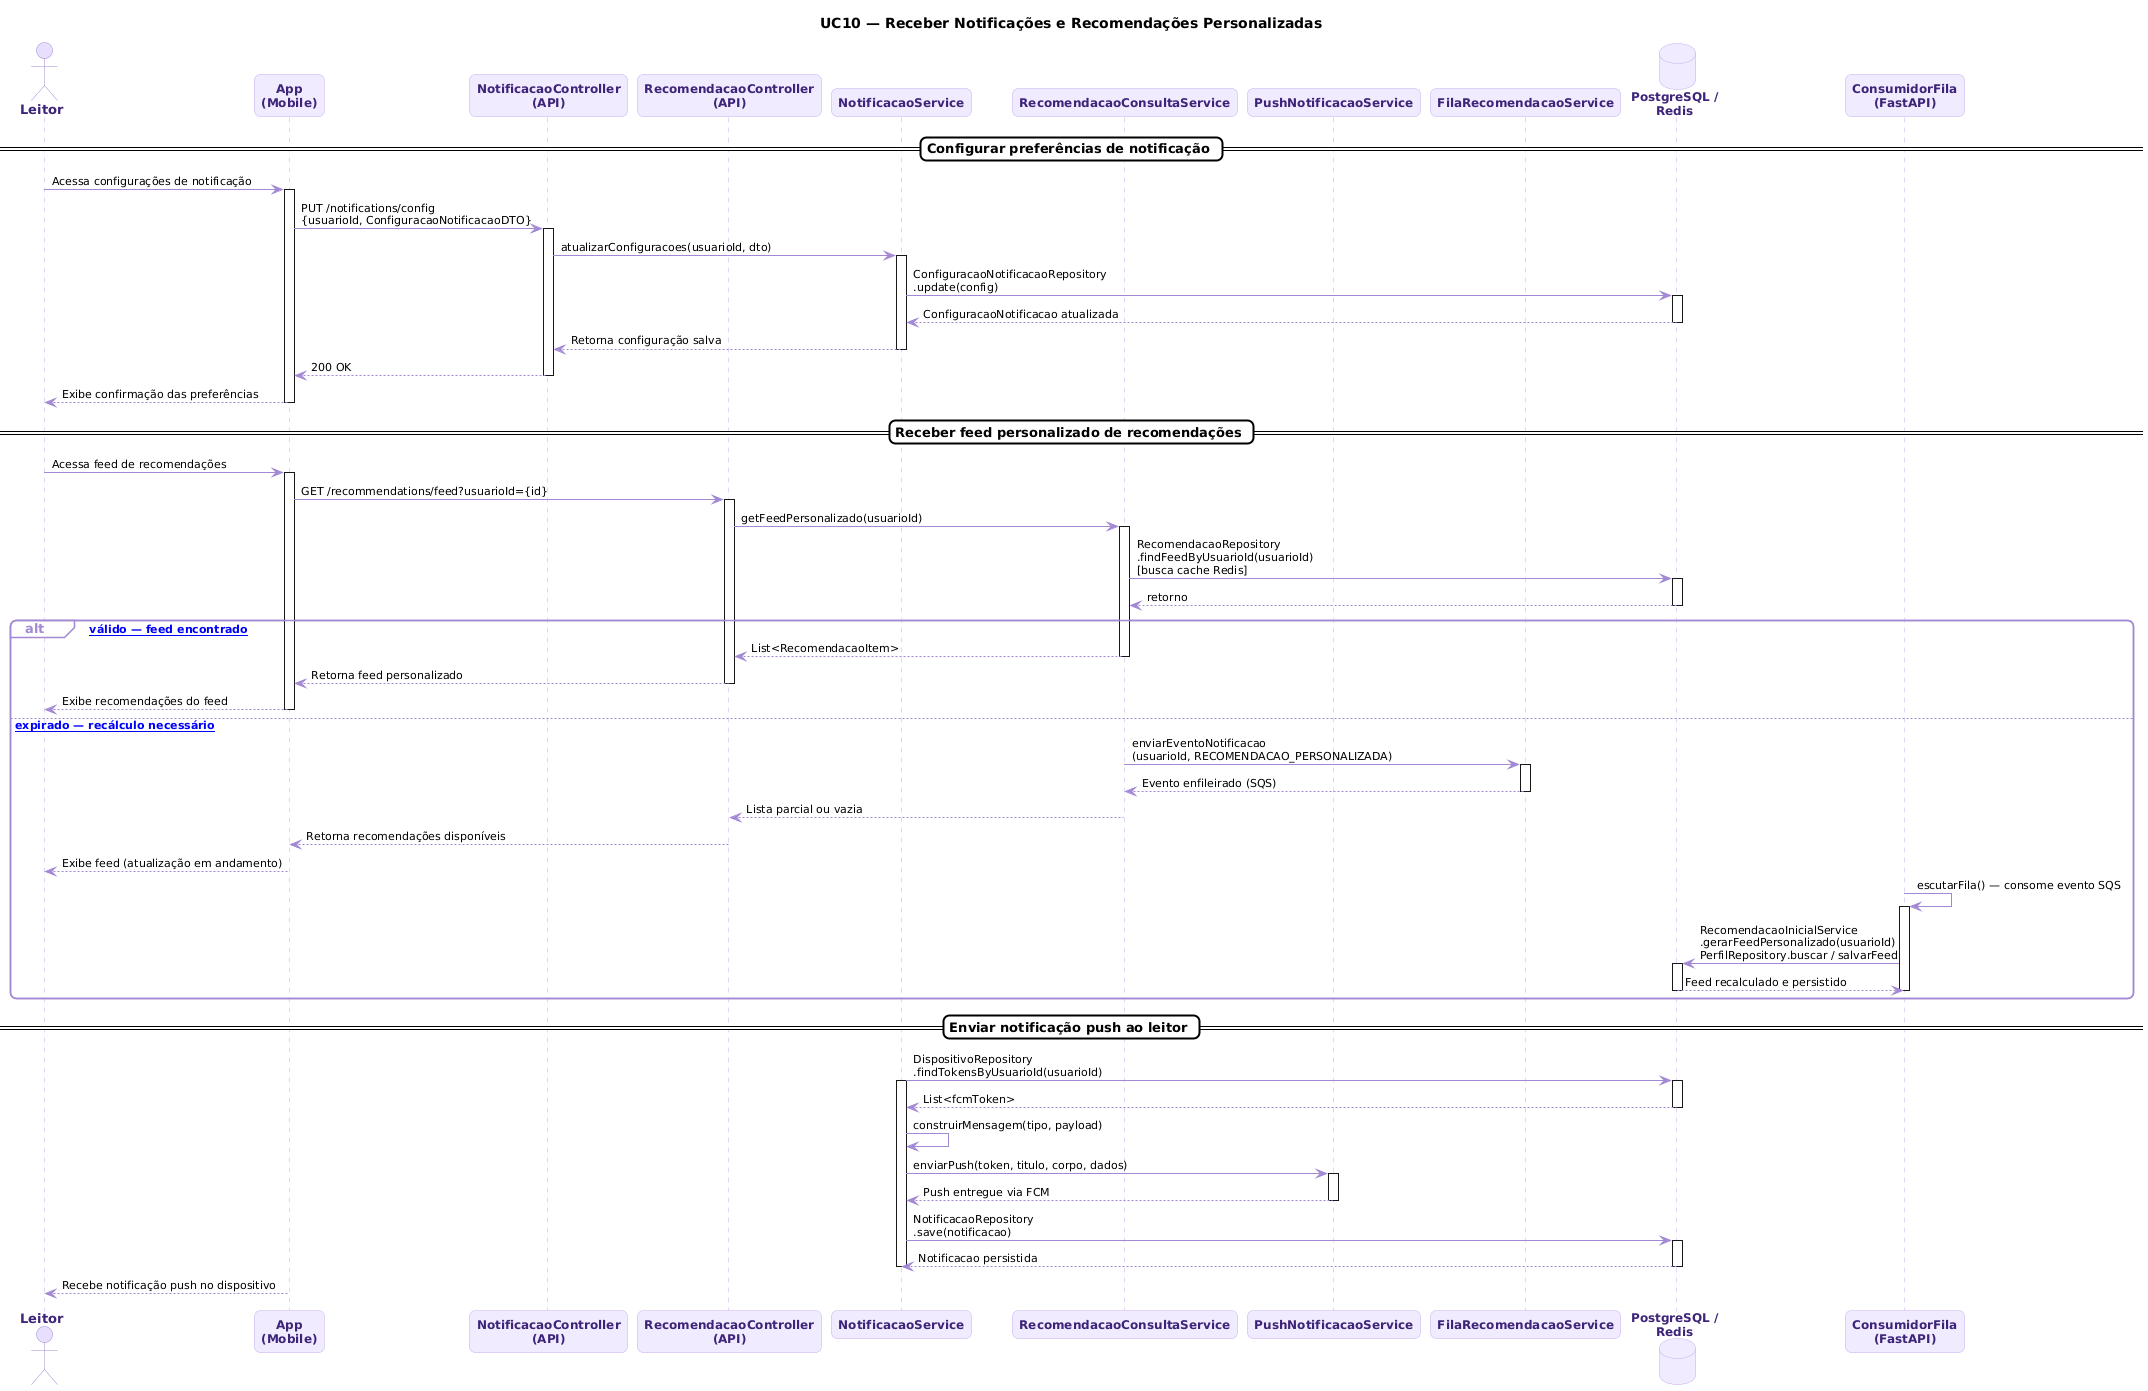

The diagram above was rendered by PlantUML. Its source (embedded in the PNG):
@startuml
skinparam backgroundColor #FFFFFF
skinparam sequenceArrowColor #A389D4
skinparam sequenceArrowFontColor #000000
skinparam sequenceArrowFontSize 11
skinparam participant {
  BackgroundColor #F0EBFF
  BorderColor #C4ADEE
  FontColor #3D2478
  FontSize 12
  FontStyle bold
}
skinparam database {
  BackgroundColor #F0EBFF
  BorderColor #C4ADEE
  FontColor #3D2478
  FontSize 12
  FontStyle bold
}
skinparam actor {
  BackgroundColor #E8DFFF
  BorderColor #A389D4
  FontColor #3D2478
  FontSize 13
  FontStyle bold
}
skinparam sequence {
  LifeLineBorderColor #C4ADEE
  LifeLineBackgroundColor #FFFFFF
  GroupBackgroundColor #FFFFFF
  GroupBorderColor #A389D4
  GroupFontColor #000000
  GroupHeaderFontColor #A389D4
  DividerBackgroundColor #FFFFFF
  DividerBorderColor #000000
  DividerFontColor #000000
  BoxBackgroundColor #FFFFFF
  BoxBorderColor #A389D4
  ActivationBorderColor #7F77DD
  ActivationBackgroundColor #E8DFFF
}
skinparam shadowing false
skinparam roundcorner 12
skinparam noteBorderColor #C4ADEE
skinparam noteBackgroundColor #F0EBFF
skinparam noteFontColor #3D2478

title UC10 — Receber Notificações e Recomendações Personalizadas

actor Leitor
participant "App\n(Mobile)" as App
participant "NotificacaoController\n(API)" as NotifCtrl
participant "RecomendacaoController\n(API)" as RecCtrl
participant "NotificacaoService" as NotifSvc
participant "RecomendacaoConsultaService" as RecSvc
participant "PushNotificacaoService" as PushSvc
participant "FilaRecomendacaoService" as FilaSvc
database "PostgreSQL /\nRedis" as DB
participant "ConsumidorFila\n(FastAPI)" as Fila

== Configurar preferências de notificação ==

Leitor -> App : Acessa configurações de notificação
activate App

App -> NotifCtrl : PUT /notifications/config\n{usuarioId, ConfiguracaoNotificacaoDTO}
activate NotifCtrl

NotifCtrl -> NotifSvc : atualizarConfiguracoes(usuarioId, dto)
activate NotifSvc

NotifSvc -> DB : ConfiguracaoNotificacaoRepository\n.update(config)
activate DB
DB --> NotifSvc : ConfiguracaoNotificacao atualizada
deactivate DB

NotifSvc --> NotifCtrl : Retorna configuração salva
deactivate NotifSvc

NotifCtrl --> App : 200 OK
deactivate NotifCtrl

App --> Leitor : Exibe confirmação das preferências
deactivate App

== Receber feed personalizado de recomendações ==

Leitor -> App : Acessa feed de recomendações
activate App

App -> RecCtrl : GET /recommendations/feed?usuarioId={id}
activate RecCtrl

RecCtrl -> RecSvc : getFeedPersonalizado(usuarioId)
activate RecSvc

RecSvc -> DB : RecomendacaoRepository\n.findFeedByUsuarioId(usuarioId)\n[busca cache Redis]
activate DB
DB --> RecSvc : retorno
deactivate DB

alt [cache válido — feed encontrado]
  RecSvc --> RecCtrl : List<RecomendacaoItem>
  deactivate RecSvc
  RecCtrl --> App : Retorna feed personalizado
  deactivate RecCtrl
  App --> Leitor : Exibe recomendações do feed
  deactivate App

else [cache expirado — recálculo necessário]
  RecSvc -> FilaSvc : enviarEventoNotificacao\n(usuarioId, RECOMENDACAO_PERSONALIZADA)
  activate FilaSvc
  FilaSvc --> RecSvc : Evento enfileirado (SQS)
  deactivate FilaSvc

  RecSvc --> RecCtrl : Lista parcial ou vazia
  deactivate RecSvc
  RecCtrl --> App : Retorna recomendações disponíveis
  deactivate RecCtrl
  App --> Leitor : Exibe feed (atualização em andamento)
  deactivate App

  Fila -> Fila : escutarFila() — consome evento SQS
  activate Fila
  Fila -> DB : RecomendacaoInicialService\n.gerarFeedPersonalizado(usuarioId)\nPerfilRepository.buscar / salvarFeed
  activate DB
  DB --> Fila : Feed recalculado e persistido
  deactivate DB
  deactivate Fila
end

== Enviar notificação push ao leitor ==

NotifSvc -> DB : DispositivoRepository\n.findTokensByUsuarioId(usuarioId)
activate NotifSvc
activate DB
DB --> NotifSvc : List<fcmToken>
deactivate DB

NotifSvc -> NotifSvc : construirMensagem(tipo, payload)

NotifSvc -> PushSvc : enviarPush(token, titulo, corpo, dados)
activate PushSvc
PushSvc --> NotifSvc : Push entregue via FCM
deactivate PushSvc

NotifSvc -> DB : NotificacaoRepository\n.save(notificacao)
activate DB
DB --> NotifSvc : Notificacao persistida
deactivate DB
deactivate NotifSvc

App --> Leitor : Recebe notificação push no dispositivo
@enduml